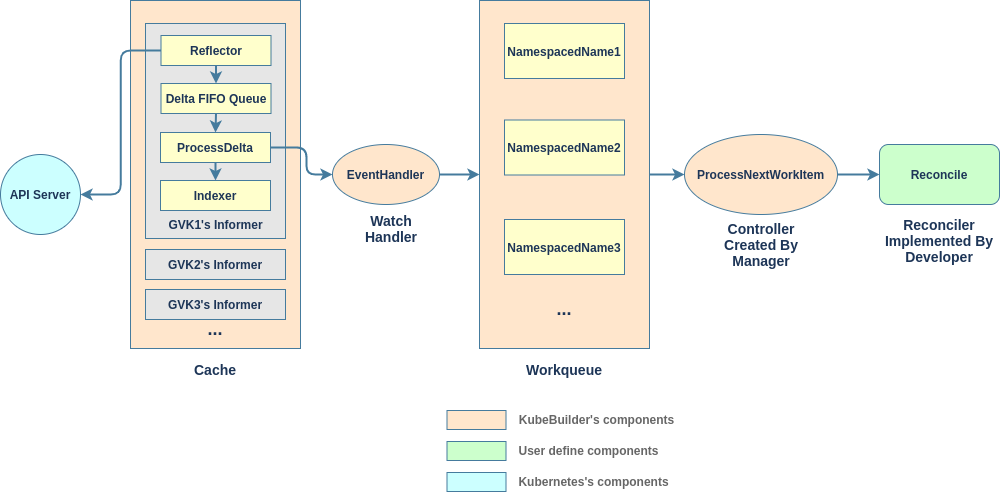

The diagram above was exported from draw.io. Its source (the exported page's mxGraphModel, read from the mxfile embedded in the PNG):
<mxGraphModel dx="1759" dy="954" grid="0" gridSize="10" guides="1" tooltips="1" connect="1" arrows="1" fold="1" page="1" pageScale="1" pageWidth="827" pageHeight="1169" background="#ffffff" math="0" shadow="0">
  <root>
    <mxCell id="0" />
    <mxCell id="1" parent="0" />
    <mxCell id="11" value="" style="rounded=0;whiteSpace=wrap;html=1;sketch=0;strokeColor=#457B9D;fontColor=#1D3557;fillColor=#FFE6CC;" parent="1" vertex="1">
      <mxGeometry x="145" y="71" width="170" height="348" as="geometry" />
    </mxCell>
    <mxCell id="6" value="" style="rounded=0;whiteSpace=wrap;html=1;sketch=0;strokeColor=#457B9D;fontColor=#1D3557;fillColor=#E6E6E6;" parent="1" vertex="1">
      <mxGeometry x="160" y="94" width="140" height="215" as="geometry" />
    </mxCell>
    <mxCell id="29" style="edgeStyle=orthogonalEdgeStyle;curved=0;rounded=1;sketch=0;orthogonalLoop=1;jettySize=auto;html=1;exitX=1;exitY=0.5;exitDx=0;exitDy=0;strokeColor=#457B9D;fillColor=#A8DADC;fontColor=#1D3557;strokeWidth=2;" parent="1" source="17" target="21" edge="1">
      <mxGeometry relative="1" as="geometry" />
    </mxCell>
    <mxCell id="17" value="" style="rounded=0;whiteSpace=wrap;html=1;sketch=0;strokeColor=#457B9D;fontColor=#1D3557;fillColor=#FFE6CC;" parent="1" vertex="1">
      <mxGeometry x="494" y="71" width="170" height="348" as="geometry" />
    </mxCell>
    <mxCell id="45" style="edgeStyle=orthogonalEdgeStyle;rounded=0;orthogonalLoop=1;jettySize=auto;html=1;exitX=0.5;exitY=1;exitDx=0;exitDy=0;entryX=0.5;entryY=0;entryDx=0;entryDy=0;strokeWidth=2;strokeColor=#457B9D;" parent="1" source="3" target="41" edge="1">
      <mxGeometry relative="1" as="geometry" />
    </mxCell>
    <mxCell id="3" value="&lt;b&gt;Delta FIFO Queue&lt;/b&gt;" style="rounded=0;whiteSpace=wrap;html=1;sketch=0;strokeColor=#457B9D;fontColor=#1D3557;fillColor=#FFFFCC;" parent="1" vertex="1">
      <mxGeometry x="175.5" y="154" width="110" height="30" as="geometry" />
    </mxCell>
    <mxCell id="4" value="&lt;b&gt;Indexer&lt;/b&gt;" style="rounded=0;whiteSpace=wrap;html=1;sketch=0;strokeColor=#457B9D;fontColor=#1D3557;fillColor=#FFFFCC;" parent="1" vertex="1">
      <mxGeometry x="175" y="251" width="110" height="30" as="geometry" />
    </mxCell>
    <mxCell id="24" style="edgeStyle=orthogonalEdgeStyle;curved=0;rounded=1;sketch=0;orthogonalLoop=1;jettySize=auto;html=1;exitX=0.5;exitY=1;exitDx=0;exitDy=0;entryX=0.5;entryY=0;entryDx=0;entryDy=0;strokeColor=#457B9D;fillColor=#A8DADC;fontColor=#1D3557;strokeWidth=2;" parent="1" source="5" target="3" edge="1">
      <mxGeometry relative="1" as="geometry" />
    </mxCell>
    <mxCell id="48" style="edgeStyle=orthogonalEdgeStyle;rounded=1;orthogonalLoop=1;jettySize=auto;html=1;exitX=0;exitY=0.5;exitDx=0;exitDy=0;entryX=1;entryY=0.5;entryDx=0;entryDy=0;strokeColor=#457B9D;strokeWidth=2;" parent="1" source="5" target="22" edge="1">
      <mxGeometry relative="1" as="geometry" />
    </mxCell>
    <mxCell id="5" value="&lt;b&gt;Reflector&lt;/b&gt;" style="rounded=0;whiteSpace=wrap;html=1;sketch=0;strokeColor=#457B9D;fontColor=#1D3557;fillColor=#FFFFCC;" parent="1" vertex="1">
      <mxGeometry x="175.5" y="106" width="110" height="30" as="geometry" />
    </mxCell>
    <mxCell id="7" value="&lt;b&gt;GVK1's Informer&lt;/b&gt;" style="text;html=1;strokeColor=none;fillColor=none;align=center;verticalAlign=middle;whiteSpace=wrap;rounded=0;sketch=0;fontColor=#1D3557;" parent="1" vertex="1">
      <mxGeometry x="177.5" y="285" width="105" height="20" as="geometry" />
    </mxCell>
    <mxCell id="8" value="&lt;b&gt;GVK2's Informer&lt;/b&gt;" style="rounded=0;whiteSpace=wrap;html=1;sketch=0;strokeColor=#457B9D;fillColor=#E6E6E6;fontColor=#1D3557;" parent="1" vertex="1">
      <mxGeometry x="160" y="320" width="140" height="30" as="geometry" />
    </mxCell>
    <mxCell id="9" value="&lt;b&gt;GVK3's Informer&lt;/b&gt;" style="rounded=0;whiteSpace=wrap;html=1;sketch=0;strokeColor=#457B9D;fillColor=#E6E6E6;fontColor=#1D3557;" parent="1" vertex="1">
      <mxGeometry x="160" y="360" width="140" height="30" as="geometry" />
    </mxCell>
    <mxCell id="10" value="&lt;b&gt;&lt;font style=&quot;font-size: 18px&quot;&gt;...&lt;/font&gt;&lt;/b&gt;" style="text;html=1;strokeColor=none;fillColor=none;align=center;verticalAlign=middle;whiteSpace=wrap;rounded=0;sketch=0;fontColor=#1D3557;" parent="1" vertex="1">
      <mxGeometry x="210" y="390" width="40" height="20" as="geometry" />
    </mxCell>
    <mxCell id="12" value="&lt;font style=&quot;font-size: 14px&quot;&gt;&lt;b&gt;Cache&lt;/b&gt;&lt;/font&gt;" style="text;html=1;strokeColor=none;fillColor=none;align=center;verticalAlign=middle;whiteSpace=wrap;rounded=0;sketch=0;fontColor=#1D3557;" parent="1" vertex="1">
      <mxGeometry x="210" y="430" width="40" height="20" as="geometry" />
    </mxCell>
    <mxCell id="14" value="&lt;b&gt;NamespacedName1&lt;/b&gt;" style="rounded=0;whiteSpace=wrap;html=1;sketch=0;strokeColor=#457B9D;fontColor=#1D3557;fillColor=#FFFFCC;" parent="1" vertex="1">
      <mxGeometry x="519" y="94" width="120" height="55" as="geometry" />
    </mxCell>
    <mxCell id="15" value="&lt;b&gt;NamespacedName2&lt;/b&gt;" style="rounded=0;whiteSpace=wrap;html=1;sketch=0;strokeColor=#457B9D;fontColor=#1D3557;fillColor=#FFFFCC;" parent="1" vertex="1">
      <mxGeometry x="519" y="190.5" width="120" height="55" as="geometry" />
    </mxCell>
    <mxCell id="16" value="&lt;b&gt;NamespacedName3&lt;/b&gt;" style="rounded=0;whiteSpace=wrap;html=1;sketch=0;strokeColor=#457B9D;fontColor=#1D3557;fillColor=#FFFFCC;" parent="1" vertex="1">
      <mxGeometry x="519" y="290" width="120" height="55" as="geometry" />
    </mxCell>
    <mxCell id="18" value="&lt;b&gt;&lt;font style=&quot;font-size: 18px&quot;&gt;...&lt;/font&gt;&lt;/b&gt;" style="text;html=1;strokeColor=none;fillColor=none;align=center;verticalAlign=middle;whiteSpace=wrap;rounded=0;sketch=0;fontColor=#1D3557;" parent="1" vertex="1">
      <mxGeometry x="559" y="370" width="40" height="20" as="geometry" />
    </mxCell>
    <mxCell id="19" value="&lt;font style=&quot;font-size: 14px&quot;&gt;&lt;b&gt;Workqueue&lt;/b&gt;&lt;/font&gt;" style="text;html=1;strokeColor=none;fillColor=none;align=center;verticalAlign=middle;whiteSpace=wrap;rounded=0;sketch=0;fontColor=#1D3557;" parent="1" vertex="1">
      <mxGeometry x="539" y="430" width="80" height="20" as="geometry" />
    </mxCell>
    <mxCell id="49" style="edgeStyle=orthogonalEdgeStyle;rounded=0;orthogonalLoop=1;jettySize=auto;html=1;exitX=1;exitY=0.5;exitDx=0;exitDy=0;entryX=0;entryY=0.5;entryDx=0;entryDy=0;strokeColor=#457B9D;strokeWidth=2;" parent="1" source="20" target="17" edge="1">
      <mxGeometry relative="1" as="geometry" />
    </mxCell>
    <mxCell id="20" value="&lt;b&gt;EventHandler&lt;/b&gt;" style="ellipse;whiteSpace=wrap;html=1;rounded=0;sketch=0;strokeColor=#457B9D;fontColor=#1D3557;fillColor=#FFE6CC;" parent="1" vertex="1">
      <mxGeometry x="347" y="215" width="107" height="60" as="geometry" />
    </mxCell>
    <mxCell id="31" style="edgeStyle=orthogonalEdgeStyle;curved=0;rounded=1;sketch=0;orthogonalLoop=1;jettySize=auto;html=1;exitX=1;exitY=0.5;exitDx=0;exitDy=0;entryX=0;entryY=0.5;entryDx=0;entryDy=0;strokeColor=#457B9D;fillColor=#A8DADC;fontColor=#1D3557;strokeWidth=2;" parent="1" source="21" target="30" edge="1">
      <mxGeometry relative="1" as="geometry" />
    </mxCell>
    <mxCell id="21" value="&lt;b&gt;ProcessNextWorkItem&lt;/b&gt;" style="ellipse;whiteSpace=wrap;html=1;rounded=0;sketch=0;strokeColor=#457B9D;fontColor=#1D3557;fillColor=#FFE6CC;" parent="1" vertex="1">
      <mxGeometry x="699" y="205" width="153" height="80" as="geometry" />
    </mxCell>
    <mxCell id="22" value="&lt;b&gt;API Server&lt;/b&gt;" style="ellipse;whiteSpace=wrap;html=1;aspect=fixed;rounded=0;sketch=0;strokeColor=#457B9D;fontColor=#1D3557;fillColor=#CCFFFF;" parent="1" vertex="1">
      <mxGeometry x="15" y="225" width="80" height="80" as="geometry" />
    </mxCell>
    <mxCell id="30" value="&lt;b&gt;Reconcile&lt;/b&gt;" style="rounded=1;whiteSpace=wrap;html=1;sketch=0;strokeColor=#457B9D;fontColor=#1D3557;fillColor=#CCFFCC;" parent="1" vertex="1">
      <mxGeometry x="894" y="215" width="120" height="60" as="geometry" />
    </mxCell>
    <mxCell id="32" value="&lt;font style=&quot;font-size: 14px&quot;&gt;&lt;b&gt;Watch Handler&lt;/b&gt;&lt;/font&gt;" style="text;html=1;strokeColor=none;fillColor=none;align=center;verticalAlign=middle;whiteSpace=wrap;rounded=0;sketch=0;fontColor=#1D3557;" parent="1" vertex="1">
      <mxGeometry x="360.5" y="281" width="90" height="35" as="geometry" />
    </mxCell>
    <mxCell id="33" value="&lt;font style=&quot;font-size: 14px&quot;&gt;&lt;b&gt;Controller Created By Manager&lt;/b&gt;&lt;/font&gt;" style="text;html=1;strokeColor=none;fillColor=none;align=center;verticalAlign=middle;whiteSpace=wrap;rounded=0;sketch=0;fontColor=#1D3557;" parent="1" vertex="1">
      <mxGeometry x="725.5" y="287" width="100" height="55" as="geometry" />
    </mxCell>
    <mxCell id="34" value="&lt;font style=&quot;font-size: 14px&quot;&gt;&lt;b&gt;Reconciler Implemented By Developer&lt;/b&gt;&lt;/font&gt;" style="text;html=1;strokeColor=none;fillColor=none;align=center;verticalAlign=middle;whiteSpace=wrap;rounded=0;sketch=0;fontColor=#1D3557;" parent="1" vertex="1">
      <mxGeometry x="894" y="283" width="120" height="55" as="geometry" />
    </mxCell>
    <mxCell id="35" value="" style="rounded=0;whiteSpace=wrap;html=1;sketch=0;strokeColor=#457B9D;fillColor=#CCFFFF;fontColor=#1D3557;" parent="1" vertex="1">
      <mxGeometry x="461.5" y="543" width="59" height="19" as="geometry" />
    </mxCell>
    <mxCell id="36" value="&lt;b&gt;&lt;font color=&quot;#666666&quot;&gt;Kubernetes's components&lt;/font&gt;&lt;/b&gt;" style="text;html=1;strokeColor=none;fillColor=none;align=center;verticalAlign=middle;whiteSpace=wrap;rounded=0;sketch=0;fontColor=#1D3557;" parent="1" vertex="1">
      <mxGeometry x="525.5" y="542" width="165" height="20" as="geometry" />
    </mxCell>
    <mxCell id="37" value="" style="rounded=0;whiteSpace=wrap;html=1;sketch=0;strokeColor=#457B9D;fontColor=#1D3557;fillColor=#CCFFCC;" parent="1" vertex="1">
      <mxGeometry x="461.5" y="512" width="59" height="19" as="geometry" />
    </mxCell>
    <mxCell id="38" value="&lt;b&gt;&lt;font color=&quot;#666666&quot;&gt;User define components&lt;/font&gt;&lt;/b&gt;" style="text;html=1;strokeColor=none;fillColor=none;align=center;verticalAlign=middle;whiteSpace=wrap;rounded=0;sketch=0;fontColor=#1D3557;" parent="1" vertex="1">
      <mxGeometry x="526.5" y="511" width="153" height="20" as="geometry" />
    </mxCell>
    <mxCell id="39" value="" style="rounded=0;whiteSpace=wrap;html=1;sketch=0;strokeColor=#457B9D;fontColor=#1D3557;fillColor=#FFE6CC;" parent="1" vertex="1">
      <mxGeometry x="461.5" y="481" width="59" height="19" as="geometry" />
    </mxCell>
    <mxCell id="40" value="&lt;b&gt;&lt;font color=&quot;#666666&quot;&gt;KubeBuilder's components&lt;/font&gt;&lt;/b&gt;" style="text;html=1;strokeColor=none;fillColor=none;align=center;verticalAlign=middle;whiteSpace=wrap;rounded=0;sketch=0;fontColor=#1D3557;" parent="1" vertex="1">
      <mxGeometry x="525.5" y="480" width="171" height="20" as="geometry" />
    </mxCell>
    <mxCell id="46" style="edgeStyle=orthogonalEdgeStyle;rounded=0;orthogonalLoop=1;jettySize=auto;html=1;exitX=0.5;exitY=1;exitDx=0;exitDy=0;entryX=0.5;entryY=0;entryDx=0;entryDy=0;strokeColor=#457B9D;strokeWidth=2;" parent="1" source="41" target="4" edge="1">
      <mxGeometry relative="1" as="geometry" />
    </mxCell>
    <mxCell id="50" style="edgeStyle=orthogonalEdgeStyle;rounded=1;orthogonalLoop=1;jettySize=auto;html=1;exitX=1;exitY=0.5;exitDx=0;exitDy=0;entryX=0;entryY=0.5;entryDx=0;entryDy=0;strokeColor=#457B9D;strokeWidth=2;" edge="1" parent="1" source="41" target="20">
      <mxGeometry relative="1" as="geometry">
        <Array as="points">
          <mxPoint x="321" y="218" />
          <mxPoint x="321" y="245" />
        </Array>
      </mxGeometry>
    </mxCell>
    <mxCell id="41" value="&lt;b&gt;ProcessDelta&lt;/b&gt;" style="rounded=0;whiteSpace=wrap;html=1;sketch=0;strokeColor=#457B9D;fontColor=#1D3557;fillColor=#FFFFCC;" parent="1" vertex="1">
      <mxGeometry x="175" y="203" width="110" height="30" as="geometry" />
    </mxCell>
  </root>
</mxGraphModel>